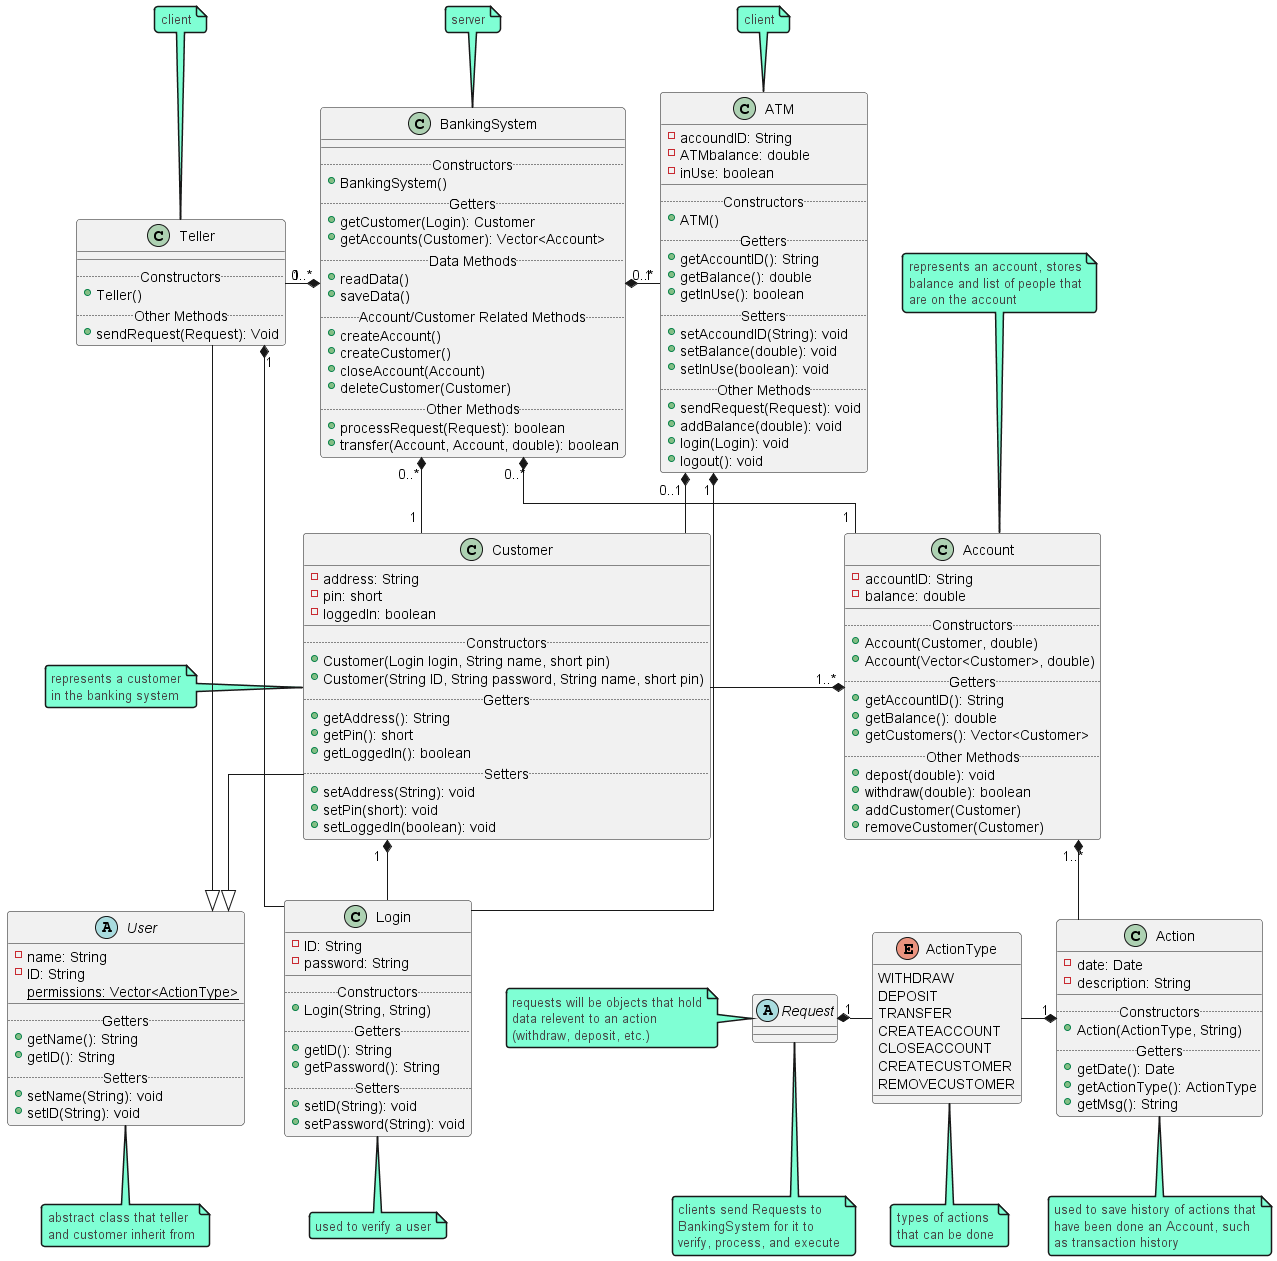

The diagram above was rendered by PlantUML. Its source (embedded in the PNG):
@startuml Banking System
'#Major Classes
'#--------------------------------------------------
abstract class User {
    - name: String
    - ID: String
    {static} permissions: Vector<ActionType>
    __
    .. Getters ..
    + getName(): String
    + getID(): String
    .. Setters ..
    + setName(String): void
    + setID(String): void
}
note bottom: abstract class that teller\nand customer inherit from

class Login {
    - ID: String
    - password: String
    __
    .. Constructors ..
    + Login(String, String)
    .. Getters ..
    + getID(): String
    + getPassword(): String
    .. Setters ..
    + setID(String): void
    + setPassword(String): void
}
note bottom: used to verify a user

class Customer {
    - address: String
    - pin: short
    - loggedIn: boolean
    __
    .. Constructors ..
    + Customer(Login login, String name, short pin)
    + Customer(String ID, String password, String name, short pin)
    .. Getters ..
    + getAddress(): String
    + getPin(): short
    + getLoggedIn(): boolean
    .. Setters ..
    + setAddress(String): void
    + setPin(short): void
    + setLoggedIn(boolean): void
}
note left: represents a customer\nin the banking system
'note bottom: permissions:\nWITHDRAW\nDEPOSIT\nTRANSFER

class Account {
    - accountID: String
    - balance: double
    __
    .. Constructors ..
    + Account(Customer, double)
    + Account(Vector<Customer>, double)
    .. Getters ..
    + getAccountID(): String
    + getBalance(): double
    + getCustomers(): Vector<Customer>
    .. Other Methods..
    + depost(double): void
    + withdraw(double): boolean
    + addCustomer(Customer)
    + removeCustomer(Customer)
}
note top: represents an account, stores\nbalance and list of people that\nare on the account

class Teller {
    __
    .. Constructors ..
    + Teller()
    '.. Getters .. 
    '.. Setters .. 
    .. Other Methods..
    + sendRequest(Request): Void
}
note top: client
'note left: permissions:\nWITHDRAW\nDEPOSIT\nTRANSFER\nCREATEACCOUNT\nCLOSEACCOUNT\nCREATECUSTOMER\nREMOVECUSTOMER

class ATM {
    - accoundID: String
    - ATMbalance: double
    - inUse: boolean
    __
    .. Constructors ..
    + ATM()
    .. Getters ..
    + getAccountID(): String
    + getBalance(): double
    + getInUse(): boolean
    .. Setters ..
    + setAccoundID(String): void
    + setBalance(double): void
    + setInUse(boolean): void
    .. Other Methods..
    + sendRequest(Request): void
    + addBalance(double): void
    + login(Login): void
    + logout(): void
}
note top: client

class BankingSystem {
    __
    .. Constructors ..
    + BankingSystem()
    .. Getters ..
    + getCustomer(Login): Customer
    + getAccounts(Customer): Vector<Account>
    .. Data Methods..
    + readData()
    + saveData()
    .. Account/Customer Related Methods ..
    + createAccount()
    + createCustomer()
    + closeAccount(Account)
    + deleteCustomer(Customer)
    .. Other Methods ..
    + processRequest(Request): boolean
    + transfer(Account, Account, double): boolean
}
note top: server
'note top of BankingSystem: maybe store accounts and customers\nin map in order to search by id



'#Other Classes
'#--------------------------------------------------
enum ActionType {
    WITHDRAW
    DEPOSIT
    TRANSFER
    CREATEACCOUNT
    CLOSEACCOUNT
    CREATECUSTOMER
    REMOVECUSTOMER
}
note bottom: types of actions\nthat can be done

class Action {
    - date: Date
    - description: String
    __
    .. Constructors ..
    + Action(ActionType, String)
    .. Getters ..
    + getDate(): Date
    + getActionType(): ActionType
    + getMsg(): String
}
note bottom: used to save history of actions that\nhave been done an Account, such\nas transaction history
'note top of Action: possibly have other classes\nthat inherit action to store\ndifferent information\n\nmight be able to mergeAction\nand Request

abstract class Request
note left of Request: requests will be objects that hold\ndata relevent to an action\n(withdraw, deposit, etc.)
note bottom of Request: clients send Requests to\nBankingSystem for it to\nverify, process, and execute



'#Class Relations
'#--------------------------------------------------
Account "1..*" *-l- Customer
Account "1..*" *-d- Action

Action "1" *-l- ActionType

BankingSystem "0..*" *-d- "1" Customer
BankingSystem "0..*" *-d- "1" Account
BankingSystem "0..*" *-l- "1" Teller
BankingSystem "0..*" *-r- "1" ATM

Customer -u-* "0..1" ATM

Login -u-* "1" Customer
Login -u-* "1" Teller
Login -u-* "1" ATM

Request "1" *-r- ActionType

User <|-u- Customer
User <|-u- Teller



'#Styling
'#--------------------------------------------------
!theme vibrant

'#remove line curves but the lines are still not straight
'skinparam linetype polyline
'#make the lines straight
skinparam linetype ortho
@enduml